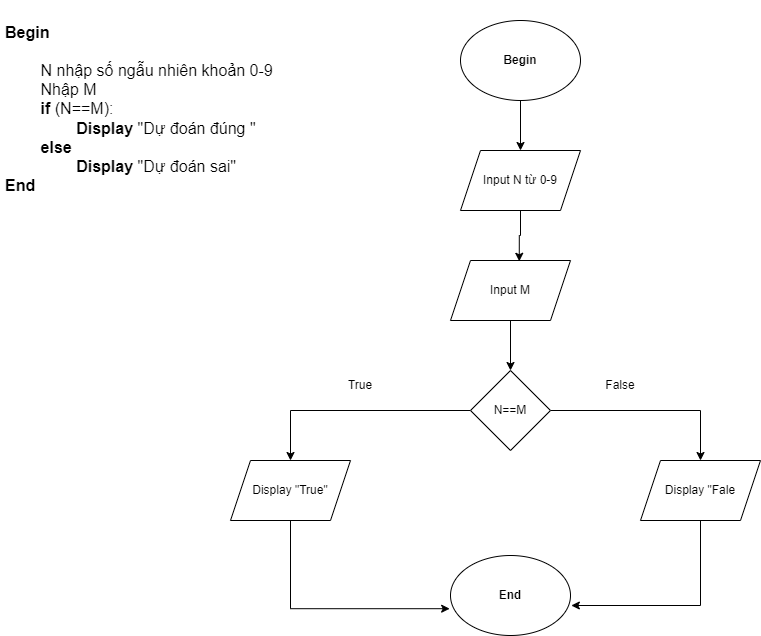

The diagram above was exported from draw.io. Its source (the exported page's mxGraphModel, read from the mxfile embedded in the PNG):
<mxGraphModel dx="680" dy="545" grid="1" gridSize="10" guides="1" tooltips="1" connect="1" arrows="1" fold="1" page="1" pageScale="1" pageWidth="827" pageHeight="1169" math="0" shadow="0">
  <root>
    <mxCell id="0" />
    <mxCell id="1" parent="0" />
    <mxCell id="3rEfrDWa8Q35hmSnYjGg-1" value="&lt;h1&gt;&lt;font size=&quot;3&quot;&gt;Begin&amp;nbsp;&lt;/font&gt;&lt;/h1&gt;&lt;div&gt;&lt;font size=&quot;3&quot;&gt;&lt;span style=&quot;white-space: pre;&quot;&gt;&#09;&lt;/span&gt;N nhập số ngẫu nhiên khoản 0-9&lt;br&gt;&lt;/font&gt;&lt;/div&gt;&lt;div&gt;&lt;font size=&quot;3&quot;&gt;&lt;span style=&quot;white-space: pre;&quot;&gt;&#09;&lt;/span&gt;Nhập M&lt;br&gt;&lt;/font&gt;&lt;/div&gt;&lt;div&gt;&lt;font size=&quot;3&quot;&gt;&lt;span style=&quot;white-space: pre;&quot;&gt;&#09;&lt;/span&gt;&lt;b&gt;if &lt;/b&gt;(N==M):&lt;/font&gt;&lt;/div&gt;&lt;div&gt;&lt;font size=&quot;3&quot;&gt;&lt;span style=&quot;white-space: pre;&quot;&gt;&#09;&lt;/span&gt;&lt;span style=&quot;white-space: pre;&quot;&gt;&#09;&lt;/span&gt;&lt;b&gt;Display &lt;/b&gt;&quot;Dự đoán đúng &quot;&lt;br&gt;&lt;/font&gt;&lt;/div&gt;&lt;div&gt;&lt;font size=&quot;3&quot;&gt;&lt;span style=&quot;white-space: pre;&quot;&gt;&#09;&lt;/span&gt;&lt;b&gt;else&amp;nbsp;&lt;/b&gt;&lt;br&gt;&lt;/font&gt;&lt;/div&gt;&lt;div&gt;&lt;font size=&quot;3&quot;&gt;&lt;span style=&quot;font-weight: bold; white-space: pre;&quot;&gt;&#09;&lt;/span&gt;&lt;span style=&quot;font-weight: bold; white-space: pre;&quot;&gt;&#09;&lt;/span&gt;&lt;b&gt;Display &lt;/b&gt;&quot;Dự đoán sai&quot;&lt;br&gt;&lt;/font&gt;&lt;/div&gt;&lt;div&gt;&lt;font size=&quot;3&quot;&gt;&lt;b&gt;End&lt;/b&gt;&lt;/font&gt;&lt;/div&gt;" style="text;html=1;strokeColor=none;fillColor=none;spacing=5;spacingTop=-20;whiteSpace=wrap;overflow=hidden;rounded=0;fontSize=12;" vertex="1" parent="1">
      <mxGeometry x="30" y="40" width="290" height="290" as="geometry" />
    </mxCell>
    <mxCell id="3rEfrDWa8Q35hmSnYjGg-9" style="edgeStyle=orthogonalEdgeStyle;rounded=0;orthogonalLoop=1;jettySize=auto;html=1;exitX=0.5;exitY=1;exitDx=0;exitDy=0;entryX=0.5;entryY=0;entryDx=0;entryDy=0;fontSize=12;" edge="1" parent="1" source="3rEfrDWa8Q35hmSnYjGg-2" target="3rEfrDWa8Q35hmSnYjGg-3">
      <mxGeometry relative="1" as="geometry" />
    </mxCell>
    <mxCell id="3rEfrDWa8Q35hmSnYjGg-2" value="Begin" style="ellipse;whiteSpace=wrap;html=1;fontSize=12;fontStyle=1" vertex="1" parent="1">
      <mxGeometry x="490" y="50" width="120" height="80" as="geometry" />
    </mxCell>
    <mxCell id="3rEfrDWa8Q35hmSnYjGg-10" style="edgeStyle=orthogonalEdgeStyle;rounded=0;orthogonalLoop=1;jettySize=auto;html=1;exitX=0.5;exitY=1;exitDx=0;exitDy=0;entryX=0.573;entryY=0.013;entryDx=0;entryDy=0;entryPerimeter=0;fontSize=12;" edge="1" parent="1" source="3rEfrDWa8Q35hmSnYjGg-3" target="3rEfrDWa8Q35hmSnYjGg-4">
      <mxGeometry relative="1" as="geometry" />
    </mxCell>
    <mxCell id="3rEfrDWa8Q35hmSnYjGg-3" value="Input N từ 0-9" style="shape=parallelogram;perimeter=parallelogramPerimeter;whiteSpace=wrap;html=1;fixedSize=1;fontSize=12;" vertex="1" parent="1">
      <mxGeometry x="490" y="180" width="120" height="60" as="geometry" />
    </mxCell>
    <mxCell id="3rEfrDWa8Q35hmSnYjGg-11" style="edgeStyle=orthogonalEdgeStyle;rounded=0;orthogonalLoop=1;jettySize=auto;html=1;exitX=0.5;exitY=1;exitDx=0;exitDy=0;entryX=0.5;entryY=0;entryDx=0;entryDy=0;fontSize=12;" edge="1" parent="1" source="3rEfrDWa8Q35hmSnYjGg-4" target="3rEfrDWa8Q35hmSnYjGg-5">
      <mxGeometry relative="1" as="geometry" />
    </mxCell>
    <mxCell id="3rEfrDWa8Q35hmSnYjGg-4" value="Input M" style="shape=parallelogram;perimeter=parallelogramPerimeter;whiteSpace=wrap;html=1;fixedSize=1;fontSize=12;" vertex="1" parent="1">
      <mxGeometry x="480" y="290" width="120" height="60" as="geometry" />
    </mxCell>
    <mxCell id="3rEfrDWa8Q35hmSnYjGg-12" style="edgeStyle=orthogonalEdgeStyle;rounded=0;orthogonalLoop=1;jettySize=auto;html=1;exitX=1;exitY=0.5;exitDx=0;exitDy=0;entryX=0.5;entryY=0;entryDx=0;entryDy=0;fontSize=12;" edge="1" parent="1" source="3rEfrDWa8Q35hmSnYjGg-5" target="3rEfrDWa8Q35hmSnYjGg-7">
      <mxGeometry relative="1" as="geometry" />
    </mxCell>
    <mxCell id="3rEfrDWa8Q35hmSnYjGg-13" style="edgeStyle=orthogonalEdgeStyle;rounded=0;orthogonalLoop=1;jettySize=auto;html=1;exitX=0;exitY=0.5;exitDx=0;exitDy=0;entryX=0.5;entryY=0;entryDx=0;entryDy=0;fontSize=12;" edge="1" parent="1" source="3rEfrDWa8Q35hmSnYjGg-5" target="3rEfrDWa8Q35hmSnYjGg-6">
      <mxGeometry relative="1" as="geometry" />
    </mxCell>
    <mxCell id="3rEfrDWa8Q35hmSnYjGg-5" value="N==M" style="rhombus;whiteSpace=wrap;html=1;fontSize=12;" vertex="1" parent="1">
      <mxGeometry x="500" y="400" width="80" height="80" as="geometry" />
    </mxCell>
    <mxCell id="3rEfrDWa8Q35hmSnYjGg-14" style="edgeStyle=orthogonalEdgeStyle;rounded=0;orthogonalLoop=1;jettySize=auto;html=1;exitX=0.5;exitY=1;exitDx=0;exitDy=0;entryX=-0.007;entryY=0.665;entryDx=0;entryDy=0;entryPerimeter=0;fontSize=12;" edge="1" parent="1" source="3rEfrDWa8Q35hmSnYjGg-6" target="3rEfrDWa8Q35hmSnYjGg-8">
      <mxGeometry relative="1" as="geometry" />
    </mxCell>
    <mxCell id="3rEfrDWa8Q35hmSnYjGg-6" value="Display &quot;True&quot;" style="shape=parallelogram;perimeter=parallelogramPerimeter;whiteSpace=wrap;html=1;fixedSize=1;fontSize=12;" vertex="1" parent="1">
      <mxGeometry x="260" y="490" width="120" height="60" as="geometry" />
    </mxCell>
    <mxCell id="3rEfrDWa8Q35hmSnYjGg-15" style="edgeStyle=orthogonalEdgeStyle;rounded=0;orthogonalLoop=1;jettySize=auto;html=1;exitX=0.5;exitY=1;exitDx=0;exitDy=0;entryX=1.007;entryY=0.625;entryDx=0;entryDy=0;entryPerimeter=0;fontSize=12;" edge="1" parent="1" source="3rEfrDWa8Q35hmSnYjGg-7" target="3rEfrDWa8Q35hmSnYjGg-8">
      <mxGeometry relative="1" as="geometry" />
    </mxCell>
    <mxCell id="3rEfrDWa8Q35hmSnYjGg-7" value="Display &quot;Fale" style="shape=parallelogram;perimeter=parallelogramPerimeter;whiteSpace=wrap;html=1;fixedSize=1;fontSize=12;" vertex="1" parent="1">
      <mxGeometry x="670" y="490" width="120" height="60" as="geometry" />
    </mxCell>
    <mxCell id="3rEfrDWa8Q35hmSnYjGg-8" value="End" style="ellipse;whiteSpace=wrap;html=1;fontSize=12;fontStyle=1" vertex="1" parent="1">
      <mxGeometry x="480" y="585" width="120" height="80" as="geometry" />
    </mxCell>
    <mxCell id="3rEfrDWa8Q35hmSnYjGg-17" value="True" style="text;html=1;strokeColor=none;fillColor=none;align=center;verticalAlign=middle;whiteSpace=wrap;rounded=0;fontSize=12;" vertex="1" parent="1">
      <mxGeometry x="360" y="400" width="60" height="30" as="geometry" />
    </mxCell>
    <mxCell id="3rEfrDWa8Q35hmSnYjGg-18" value="False" style="text;html=1;strokeColor=none;fillColor=none;align=center;verticalAlign=middle;whiteSpace=wrap;rounded=0;fontSize=12;" vertex="1" parent="1">
      <mxGeometry x="620" y="400" width="60" height="30" as="geometry" />
    </mxCell>
  </root>
</mxGraphModel>